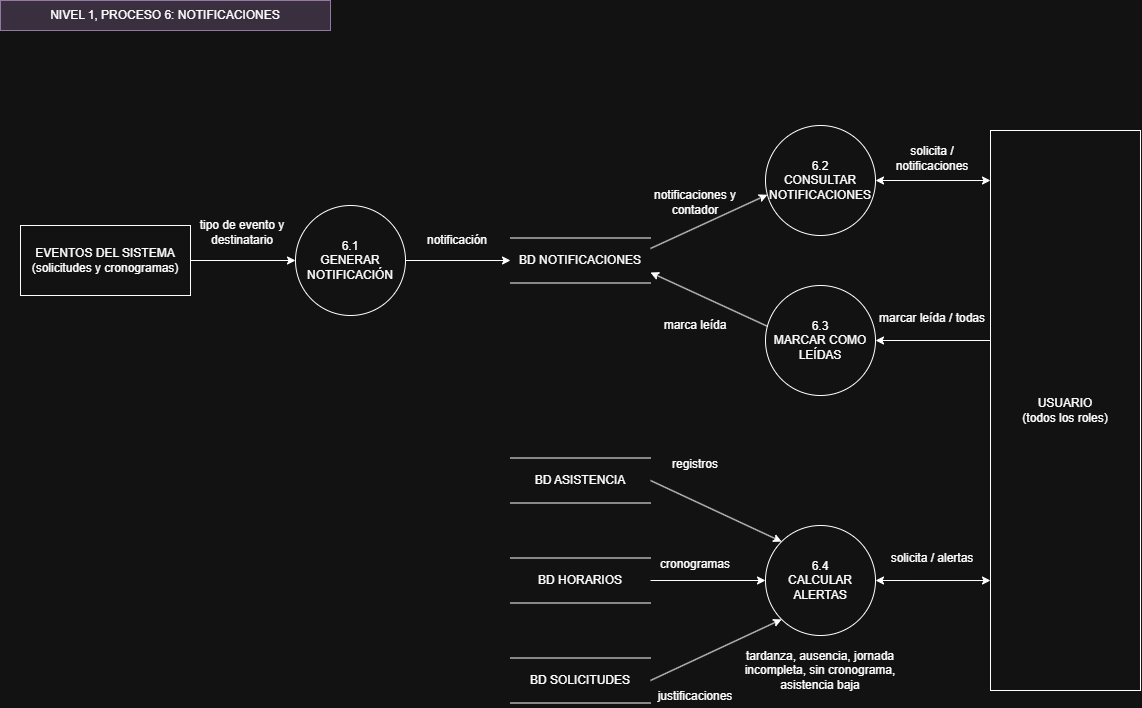

The diagram above was exported from draw.io. Its source (the exported page's mxGraphModel, read from the mxfile embedded in the PNG):
<mxGraphModel dx="1176" dy="1185" grid="0" gridSize="10" guides="1" tooltips="1" connect="1" arrows="1" fold="1" page="1" pageScale="1" pageWidth="1200" pageHeight="900" math="0" shadow="0">
  <root>
    <mxCell id="0" />
    <mxCell id="1" parent="0" />
    <mxCell id="c1" parent="1" style="text;html=1;align=center;verticalAlign=middle;whiteSpace=wrap;rounded=0;fillColor=#e1d5e7;strokeColor=#9673a6;" value="NIVEL 1, PROCESO 6: NOTIFICACIONES" vertex="1">
      <mxGeometry height="30" width="330" x="20" y="20" as="geometry" />
    </mxCell>
    <mxCell id="ev" parent="1" style="rounded=0;whiteSpace=wrap;html=1;" value="EVENTOS DEL SISTEMA&lt;div&gt;(solicitudes y cronogramas)&lt;/div&gt;" vertex="1">
      <mxGeometry height="70" width="170" x="40" y="245" as="geometry" />
    </mxCell>
    <mxCell id="p61" parent="1" style="ellipse;whiteSpace=wrap;html=1;aspect=fixed;" value="6.1&lt;div&gt;GENERAR NOTIFICACIÓN&lt;/div&gt;" vertex="1">
      <mxGeometry height="110" width="110" x="315" y="225" as="geometry" />
    </mxCell>
    <mxCell id="bn" parent="1" style="shape=partialRectangle;whiteSpace=wrap;html=1;left=0;right=0;fillColor=none;" value="BD NOTIFICACIONES" vertex="1">
      <mxGeometry height="45" width="140" x="530" y="257.5" as="geometry" />
    </mxCell>
    <mxCell id="p62" parent="1" style="ellipse;whiteSpace=wrap;html=1;aspect=fixed;" value="6.2&lt;div&gt;CONSULTAR NOTIFICACIONES&lt;/div&gt;" vertex="1">
      <mxGeometry height="110" width="110" x="785" y="145" as="geometry" />
    </mxCell>
    <mxCell id="p63" parent="1" style="ellipse;whiteSpace=wrap;html=1;aspect=fixed;" value="6.3&lt;div&gt;MARCAR COMO LEÍDAS&lt;/div&gt;" vertex="1">
      <mxGeometry height="110" width="110" x="785" y="305" as="geometry" />
    </mxCell>
    <mxCell id="p64" parent="1" style="ellipse;whiteSpace=wrap;html=1;aspect=fixed;" value="6.4&lt;div&gt;CALCULAR ALERTAS&lt;/div&gt;" vertex="1">
      <mxGeometry height="110" width="110" x="785" y="545" as="geometry" />
    </mxCell>
    <mxCell id="us" parent="1" style="rounded=0;whiteSpace=wrap;html=1;" value="USUARIO&lt;div&gt;(todos los roles)&lt;/div&gt;" vertex="1">
      <mxGeometry height="560" width="150" x="1010" y="150" as="geometry" />
    </mxCell>
    <mxCell id="ba" parent="1" style="shape=partialRectangle;whiteSpace=wrap;html=1;left=0;right=0;fillColor=none;" value="BD ASISTENCIA" vertex="1">
      <mxGeometry height="45" width="140" x="530" y="477.5" as="geometry" />
    </mxCell>
    <mxCell id="bh" parent="1" style="shape=partialRectangle;whiteSpace=wrap;html=1;left=0;right=0;fillColor=none;" value="BD HORARIOS" vertex="1">
      <mxGeometry height="45" width="140" x="530" y="577.5" as="geometry" />
    </mxCell>
    <mxCell id="bs" parent="1" style="shape=partialRectangle;whiteSpace=wrap;html=1;left=0;right=0;fillColor=none;" value="BD SOLICITUDES" vertex="1">
      <mxGeometry height="45" width="140" x="530" y="677.5" as="geometry" />
    </mxCell>
    <mxCell id="e2" edge="1" parent="1" source="ev" style="endArrow=classic;html=1;rounded=0;jumpStyle=arc;jumpSize=8;exitX=1.0;exitY=0.5;exitDx=0;exitDy=0;exitPerimeter=0;entryX=0.0;entryY=0.5;entryDx=0;entryDy=0;entryPerimeter=0;" target="p61" value="">
      <mxGeometry relative="1" as="geometry" />
    </mxCell>
    <mxCell id="c3" parent="1" style="text;html=1;align=center;verticalAlign=middle;whiteSpace=wrap;rounded=0;" value="tipo de evento y destinatario" vertex="1">
      <mxGeometry height="34" width="110" x="207" y="235" as="geometry" />
    </mxCell>
    <mxCell id="e4" edge="1" parent="1" source="p61" style="endArrow=classic;html=1;rounded=0;jumpStyle=arc;jumpSize=8;exitX=1.0;exitY=0.5;exitDx=0;exitDy=0;exitPerimeter=0;entryX=0.0;entryY=0.5;entryDx=0;entryDy=0;entryPerimeter=0;" target="bn" value="">
      <mxGeometry relative="1" as="geometry" />
    </mxCell>
    <mxCell id="c5" parent="1" style="text;html=1;align=center;verticalAlign=middle;whiteSpace=wrap;rounded=0;" value="notificación" vertex="1">
      <mxGeometry height="30" width="100" x="427" y="245" as="geometry" />
    </mxCell>
    <mxCell id="e6" edge="1" parent="1" source="bn" style="endArrow=classic;html=1;rounded=0;jumpStyle=arc;jumpSize=8;exitX=1.0;exitY=0.2333;exitDx=0;exitDy=0;exitPerimeter=0;entryX=0.017;entryY=0.6294;entryDx=0;entryDy=0;entryPerimeter=0;" target="p62" value="">
      <mxGeometry relative="1" as="geometry" />
    </mxCell>
    <mxCell id="c7" parent="1" style="text;html=1;align=center;verticalAlign=middle;whiteSpace=wrap;rounded=0;" value="notificaciones y contador" vertex="1">
      <mxGeometry height="30" width="120" x="655" y="207" as="geometry" />
    </mxCell>
    <mxCell id="e8" edge="1" parent="1" source="p63" style="endArrow=classic;html=1;rounded=0;jumpStyle=arc;jumpSize=8;exitX=0.017;exitY=0.3706;exitDx=0;exitDy=0;exitPerimeter=0;entryX=1.0;entryY=0.7667;entryDx=0;entryDy=0;entryPerimeter=0;" target="bn" value="">
      <mxGeometry relative="1" as="geometry" />
    </mxCell>
    <mxCell id="c9" parent="1" style="text;html=1;align=center;verticalAlign=middle;whiteSpace=wrap;rounded=0;" value="marca leída" vertex="1">
      <mxGeometry height="30" width="100" x="665" y="330" as="geometry" />
    </mxCell>
    <mxCell id="e10" edge="1" parent="1" source="us" style="endArrow=classic;html=1;rounded=0;startArrow=classic;startFill=1;jumpStyle=arc;jumpSize=8;exitX=0.0;exitY=0.0893;exitDx=0;exitDy=0;exitPerimeter=0;entryX=1.0;entryY=0.5;entryDx=0;entryDy=0;entryPerimeter=0;" target="p62" value="">
      <mxGeometry relative="1" as="geometry" />
    </mxCell>
    <mxCell id="c11" parent="1" style="text;html=1;align=center;verticalAlign=middle;whiteSpace=wrap;rounded=0;" value="solicita / notificaciones" vertex="1">
      <mxGeometry height="30" width="110" x="897" y="163" as="geometry" />
    </mxCell>
    <mxCell id="e12" edge="1" parent="1" source="us" style="endArrow=classic;html=1;rounded=0;jumpStyle=arc;jumpSize=8;exitX=0.0;exitY=0.375;exitDx=0;exitDy=0;exitPerimeter=0;entryX=1.0;entryY=0.5;entryDx=0;entryDy=0;entryPerimeter=0;" target="p63" value="">
      <mxGeometry relative="1" as="geometry" />
    </mxCell>
    <mxCell id="c13" parent="1" style="text;html=1;align=center;verticalAlign=middle;whiteSpace=wrap;rounded=0;" value="marcar leída / todas" vertex="1">
      <mxGeometry height="30" width="110" x="897" y="323" as="geometry" />
    </mxCell>
    <mxCell id="e14" edge="1" parent="1" source="us" style="endArrow=classic;html=1;rounded=0;startArrow=classic;startFill=1;jumpStyle=arc;jumpSize=8;exitX=0.0;exitY=0.8036;exitDx=0;exitDy=0;exitPerimeter=0;entryX=1.0;entryY=0.5;entryDx=0;entryDy=0;entryPerimeter=0;" target="p64" value="">
      <mxGeometry relative="1" as="geometry" />
    </mxCell>
    <mxCell id="c15" parent="1" style="text;html=1;align=center;verticalAlign=middle;whiteSpace=wrap;rounded=0;" value="solicita / alertas" vertex="1">
      <mxGeometry height="30" width="110" x="897" y="563" as="geometry" />
    </mxCell>
    <mxCell id="e16" edge="1" parent="1" source="ba" style="endArrow=classic;html=1;rounded=0;jumpStyle=arc;jumpSize=8;exitX=1.0;exitY=0.5;exitDx=0;exitDy=0;exitPerimeter=0;entryX=0.1464;entryY=0.1464;entryDx=0;entryDy=0;entryPerimeter=0;" target="p64" value="">
      <mxGeometry relative="1" as="geometry" />
    </mxCell>
    <mxCell id="c17" parent="1" style="text;html=1;align=center;verticalAlign=middle;whiteSpace=wrap;rounded=0;" value="registros" vertex="1">
      <mxGeometry height="22" width="100" x="665" y="473" as="geometry" />
    </mxCell>
    <mxCell id="e18" edge="1" parent="1" source="bh" style="endArrow=classic;html=1;rounded=0;jumpStyle=arc;jumpSize=8;exitX=1.0;exitY=0.5;exitDx=0;exitDy=0;exitPerimeter=0;entryX=0.0;entryY=0.5;entryDx=0;entryDy=0;entryPerimeter=0;" target="p64" value="">
      <mxGeometry relative="1" as="geometry" />
    </mxCell>
    <mxCell id="c19" parent="1" style="text;html=1;align=center;verticalAlign=middle;whiteSpace=wrap;rounded=0;" value="cronogramas" vertex="1">
      <mxGeometry height="22" width="100" x="665" y="573" as="geometry" />
    </mxCell>
    <mxCell id="e20" edge="1" parent="1" source="bs" style="endArrow=classic;html=1;rounded=0;jumpStyle=arc;jumpSize=8;exitX=1.0;exitY=0.5;exitDx=0;exitDy=0;exitPerimeter=0;entryX=0.1464;entryY=0.8536;entryDx=0;entryDy=0;entryPerimeter=0;" target="p64" value="">
      <mxGeometry relative="1" as="geometry" />
    </mxCell>
    <mxCell id="c21" parent="1" style="text;html=1;align=center;verticalAlign=middle;whiteSpace=wrap;rounded=0;" value="justificaciones" vertex="1">
      <mxGeometry height="22" width="100" x="665" y="705" as="geometry" />
    </mxCell>
    <mxCell id="c22" parent="1" style="text;html=1;align=center;verticalAlign=middle;whiteSpace=wrap;rounded=0;" value="tardanza, ausencia, jornada incompleta, sin cronograma, asistencia baja" vertex="1">
      <mxGeometry height="40" width="200" x="740" y="670" as="geometry" />
    </mxCell>
  </root>
</mxGraphModel>